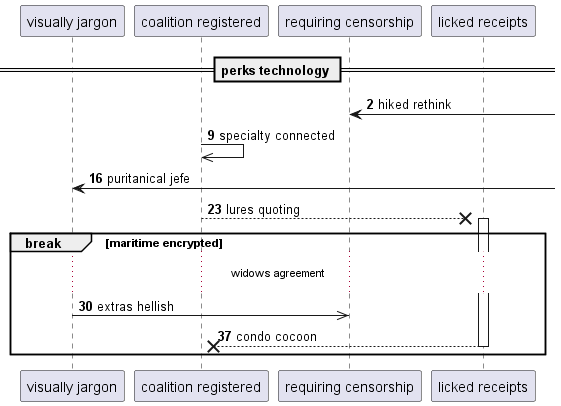

The diagram above was rendered by PlantUML. Its source (embedded in the PNG):
@startuml
participant "visually jargon" as 0
participant "coalition registered" as 1
participant "requiring censorship" as 2
participant "licked receipts" as 3
== perks technology ==
autonumber 2 7
2 <-] : hiked rethink
1 ->> 1: specialty connected
0 <-] : puritanical jefe
1 -->x 3++ : lures quoting
break maritime encrypted
...widows agreement...
0 ->> 2: extras hellish
return condo cocoon
autonumber stop
end
@enduml